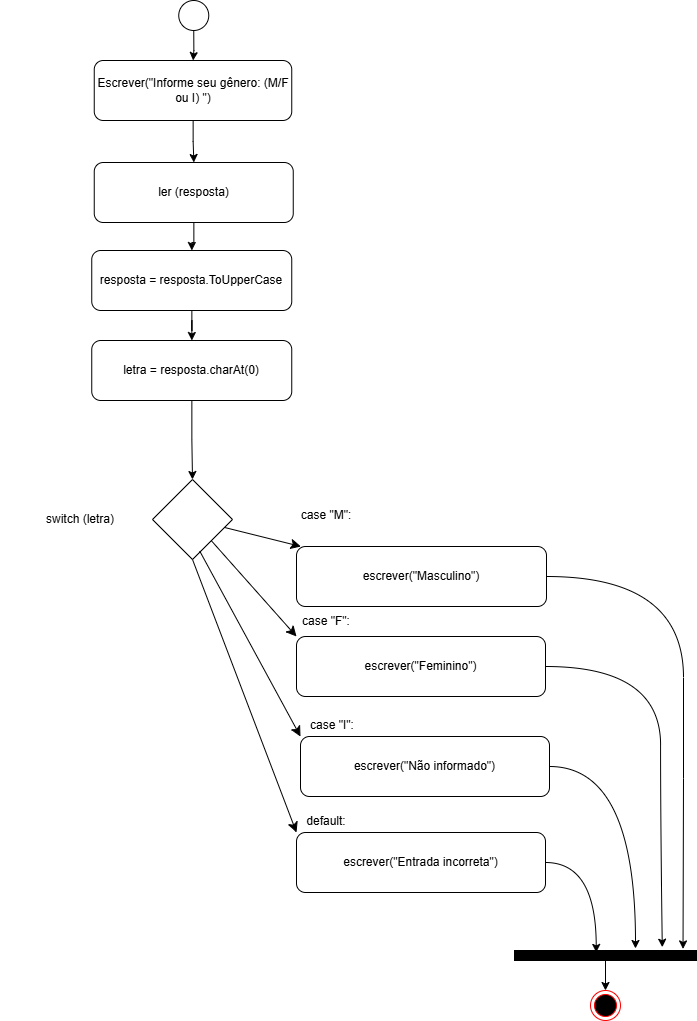

The diagram above was exported from draw.io. Its source (the exported page's mxGraphModel, read from the mxfile embedded in the PNG):
<mxGraphModel dx="3843" dy="2598" grid="1" gridSize="10" guides="1" tooltips="1" connect="1" arrows="1" fold="1" page="1" pageScale="1" pageWidth="827" pageHeight="1169" math="0" shadow="0">
  <root>
    <mxCell id="0" />
    <mxCell id="1" parent="0" />
    <mxCell id="LCr0_zkPLSrHNDagsrAb-43" value="" style="ellipse;html=1;shape=endState;fillColor=#000000;strokeColor=#ff0000;" vertex="1" parent="1">
      <mxGeometry x="-140" y="-160" width="30" height="30" as="geometry" />
    </mxCell>
    <mxCell id="LCr0_zkPLSrHNDagsrAb-66" value="" style="edgeStyle=orthogonalEdgeStyle;rounded=0;orthogonalLoop=1;jettySize=auto;html=1;" edge="1" parent="1" source="LCr0_zkPLSrHNDagsrAb-45" target="LCr0_zkPLSrHNDagsrAb-65">
      <mxGeometry relative="1" as="geometry" />
    </mxCell>
    <mxCell id="LCr0_zkPLSrHNDagsrAb-45" value="" style="ellipse;whiteSpace=wrap;html=1;aspect=fixed;" vertex="1" parent="1">
      <mxGeometry x="-551.75" y="-1150" width="30" height="30" as="geometry" />
    </mxCell>
    <mxCell id="LCr0_zkPLSrHNDagsrAb-69" value="" style="edgeStyle=orthogonalEdgeStyle;rounded=0;orthogonalLoop=1;jettySize=auto;html=1;" edge="1" parent="1" source="LCr0_zkPLSrHNDagsrAb-47" target="LCr0_zkPLSrHNDagsrAb-68">
      <mxGeometry relative="1" as="geometry" />
    </mxCell>
    <mxCell id="LCr0_zkPLSrHNDagsrAb-47" value="ler (resposta)" style="rounded=1;whiteSpace=wrap;html=1;" vertex="1" parent="1">
      <mxGeometry x="-636.25" y="-988" width="199" height="60" as="geometry" />
    </mxCell>
    <mxCell id="LCr0_zkPLSrHNDagsrAb-49" value="escrever(&quot;Masculino&quot;)" style="whiteSpace=wrap;html=1;rounded=1;" vertex="1" parent="1">
      <mxGeometry x="-434" y="-604" width="250" height="60" as="geometry" />
    </mxCell>
    <mxCell id="LCr0_zkPLSrHNDagsrAb-50" value="" style="edgeStyle=none;curved=1;rounded=0;orthogonalLoop=1;jettySize=auto;html=1;fontSize=12;startSize=8;endSize=8;" edge="1" parent="1" source="LCr0_zkPLSrHNDagsrAb-52" target="LCr0_zkPLSrHNDagsrAb-49">
      <mxGeometry relative="1" as="geometry" />
    </mxCell>
    <mxCell id="LCr0_zkPLSrHNDagsrAb-51" value="" style="edgeStyle=none;curved=1;rounded=0;orthogonalLoop=1;jettySize=auto;html=1;fontSize=12;startSize=8;endSize=8;entryX=0;entryY=0;entryDx=0;entryDy=0;" edge="1" parent="1" source="LCr0_zkPLSrHNDagsrAb-52" target="LCr0_zkPLSrHNDagsrAb-55">
      <mxGeometry relative="1" as="geometry" />
    </mxCell>
    <mxCell id="LCr0_zkPLSrHNDagsrAb-52" value="" style="rhombus;whiteSpace=wrap;html=1;" vertex="1" parent="1">
      <mxGeometry x="-578" y="-671" width="80" height="80" as="geometry" />
    </mxCell>
    <mxCell id="LCr0_zkPLSrHNDagsrAb-53" value="switch (letra)" style="text;html=1;align=center;verticalAlign=middle;whiteSpace=wrap;rounded=0;" vertex="1" parent="1">
      <mxGeometry x="-730" y="-646" width="160" height="30" as="geometry" />
    </mxCell>
    <mxCell id="LCr0_zkPLSrHNDagsrAb-55" value="escrever(&quot;Feminino&quot;)" style="whiteSpace=wrap;html=1;rounded=1;" vertex="1" parent="1">
      <mxGeometry x="-434" y="-514" width="249" height="60" as="geometry" />
    </mxCell>
    <mxCell id="LCr0_zkPLSrHNDagsrAb-56" value="case &quot;M&quot;:" style="text;html=1;align=center;verticalAlign=middle;whiteSpace=wrap;rounded=0;" vertex="1" parent="1">
      <mxGeometry x="-484" y="-650" width="160" height="30" as="geometry" />
    </mxCell>
    <mxCell id="LCr0_zkPLSrHNDagsrAb-57" value="case &quot;F&quot;:" style="text;html=1;align=center;verticalAlign=middle;whiteSpace=wrap;rounded=0;" vertex="1" parent="1">
      <mxGeometry x="-484" y="-544" width="160" height="30" as="geometry" />
    </mxCell>
    <mxCell id="LCr0_zkPLSrHNDagsrAb-58" value="" style="edgeStyle=none;curved=1;rounded=0;orthogonalLoop=1;jettySize=auto;html=1;fontSize=12;startSize=8;endSize=8;entryX=0;entryY=0;entryDx=0;entryDy=0;exitX=0.59;exitY=0.894;exitDx=0;exitDy=0;exitPerimeter=0;" edge="1" parent="1" source="LCr0_zkPLSrHNDagsrAb-52" target="LCr0_zkPLSrHNDagsrAb-60">
      <mxGeometry relative="1" as="geometry">
        <mxPoint x="-550" y="-564" as="sourcePoint" />
        <mxPoint x="-465" y="-468" as="targetPoint" />
      </mxGeometry>
    </mxCell>
    <mxCell id="LCr0_zkPLSrHNDagsrAb-60" value="escrever(&quot;Não informado&quot;)" style="whiteSpace=wrap;html=1;rounded=1;" vertex="1" parent="1">
      <mxGeometry x="-430" y="-414" width="249" height="60" as="geometry" />
    </mxCell>
    <mxCell id="LCr0_zkPLSrHNDagsrAb-61" value="escrever(&quot;Entrada incorreta&quot;)" style="whiteSpace=wrap;html=1;rounded=1;" vertex="1" parent="1">
      <mxGeometry x="-434" y="-318" width="249" height="60" as="geometry" />
    </mxCell>
    <mxCell id="LCr0_zkPLSrHNDagsrAb-62" value="" style="edgeStyle=none;curved=1;rounded=0;orthogonalLoop=1;jettySize=auto;html=1;fontSize=12;startSize=8;endSize=8;entryX=0;entryY=0;entryDx=0;entryDy=0;exitX=0.5;exitY=1;exitDx=0;exitDy=0;" edge="1" parent="1" source="LCr0_zkPLSrHNDagsrAb-52" target="LCr0_zkPLSrHNDagsrAb-61">
      <mxGeometry relative="1" as="geometry">
        <mxPoint x="-521" y="-589" as="sourcePoint" />
        <mxPoint x="-420" y="-404" as="targetPoint" />
      </mxGeometry>
    </mxCell>
    <mxCell id="LCr0_zkPLSrHNDagsrAb-63" value="case &quot;I&quot;:" style="text;html=1;align=center;verticalAlign=middle;whiteSpace=wrap;rounded=0;" vertex="1" parent="1">
      <mxGeometry x="-478" y="-440" width="160" height="30" as="geometry" />
    </mxCell>
    <mxCell id="LCr0_zkPLSrHNDagsrAb-64" value="default:" style="text;html=1;align=center;verticalAlign=middle;whiteSpace=wrap;rounded=0;" vertex="1" parent="1">
      <mxGeometry x="-484" y="-344" width="160" height="30" as="geometry" />
    </mxCell>
    <mxCell id="LCr0_zkPLSrHNDagsrAb-67" value="" style="edgeStyle=orthogonalEdgeStyle;rounded=0;orthogonalLoop=1;jettySize=auto;html=1;" edge="1" parent="1" source="LCr0_zkPLSrHNDagsrAb-65" target="LCr0_zkPLSrHNDagsrAb-47">
      <mxGeometry relative="1" as="geometry" />
    </mxCell>
    <mxCell id="LCr0_zkPLSrHNDagsrAb-65" value="Escrever(&quot;Informe seu gênero: (M/F ou I) &quot;)" style="rounded=1;whiteSpace=wrap;html=1;" vertex="1" parent="1">
      <mxGeometry x="-636.25" y="-1090" width="197.5" height="60" as="geometry" />
    </mxCell>
    <mxCell id="LCr0_zkPLSrHNDagsrAb-72" value="" style="edgeStyle=orthogonalEdgeStyle;rounded=0;orthogonalLoop=1;jettySize=auto;html=1;" edge="1" parent="1" source="LCr0_zkPLSrHNDagsrAb-68" target="LCr0_zkPLSrHNDagsrAb-71">
      <mxGeometry relative="1" as="geometry" />
    </mxCell>
    <mxCell id="LCr0_zkPLSrHNDagsrAb-68" value="resposta = resposta.ToUpperCase" style="whiteSpace=wrap;html=1;rounded=1;" vertex="1" parent="1">
      <mxGeometry x="-638.75" y="-900" width="200" height="60" as="geometry" />
    </mxCell>
    <mxCell id="LCr0_zkPLSrHNDagsrAb-73" style="edgeStyle=orthogonalEdgeStyle;rounded=0;orthogonalLoop=1;jettySize=auto;html=1;entryX=0.5;entryY=0;entryDx=0;entryDy=0;" edge="1" parent="1" source="LCr0_zkPLSrHNDagsrAb-71" target="LCr0_zkPLSrHNDagsrAb-52">
      <mxGeometry relative="1" as="geometry" />
    </mxCell>
    <mxCell id="LCr0_zkPLSrHNDagsrAb-71" value="letra = resposta.charAt(0)" style="whiteSpace=wrap;html=1;rounded=1;" vertex="1" parent="1">
      <mxGeometry x="-638.75" y="-810" width="200" height="60" as="geometry" />
    </mxCell>
    <mxCell id="LCr0_zkPLSrHNDagsrAb-79" value="" style="edgeStyle=orthogonalEdgeStyle;curved=1;rounded=0;orthogonalLoop=1;jettySize=auto;html=1;" edge="1" parent="1" source="LCr0_zkPLSrHNDagsrAb-74" target="LCr0_zkPLSrHNDagsrAb-43">
      <mxGeometry relative="1" as="geometry" />
    </mxCell>
    <mxCell id="LCr0_zkPLSrHNDagsrAb-74" value="" style="rounded=0;whiteSpace=wrap;html=1;shadow=0;fillColor=#000000;" vertex="1" parent="1">
      <mxGeometry x="-216" y="-200" width="182" height="10" as="geometry" />
    </mxCell>
    <mxCell id="LCr0_zkPLSrHNDagsrAb-75" style="edgeStyle=orthogonalEdgeStyle;curved=1;rounded=0;orthogonalLoop=1;jettySize=auto;html=1;entryX=0.926;entryY=-0.157;entryDx=0;entryDy=0;entryPerimeter=0;" edge="1" parent="1" source="LCr0_zkPLSrHNDagsrAb-49" target="LCr0_zkPLSrHNDagsrAb-74">
      <mxGeometry relative="1" as="geometry">
        <Array as="points">
          <mxPoint x="-47" y="-574" />
          <mxPoint x="-47" y="-372" />
        </Array>
      </mxGeometry>
    </mxCell>
    <mxCell id="LCr0_zkPLSrHNDagsrAb-76" style="edgeStyle=orthogonalEdgeStyle;curved=1;rounded=0;orthogonalLoop=1;jettySize=auto;html=1;entryX=0.812;entryY=-0.33;entryDx=0;entryDy=0;entryPerimeter=0;" edge="1" parent="1" source="LCr0_zkPLSrHNDagsrAb-55" target="LCr0_zkPLSrHNDagsrAb-74">
      <mxGeometry relative="1" as="geometry">
        <Array as="points">
          <mxPoint x="-70" y="-484" />
          <mxPoint x="-70" y="-327" />
          <mxPoint x="-68" y="-327" />
        </Array>
      </mxGeometry>
    </mxCell>
    <mxCell id="LCr0_zkPLSrHNDagsrAb-77" style="edgeStyle=orthogonalEdgeStyle;curved=1;rounded=0;orthogonalLoop=1;jettySize=auto;html=1;" edge="1" parent="1" source="LCr0_zkPLSrHNDagsrAb-60">
      <mxGeometry relative="1" as="geometry">
        <mxPoint x="-95" y="-202" as="targetPoint" />
        <Array as="points">
          <mxPoint x="-95" y="-384" />
        </Array>
      </mxGeometry>
    </mxCell>
    <mxCell id="LCr0_zkPLSrHNDagsrAb-78" style="edgeStyle=orthogonalEdgeStyle;curved=1;rounded=0;orthogonalLoop=1;jettySize=auto;html=1;entryX=0.449;entryY=0.191;entryDx=0;entryDy=0;entryPerimeter=0;" edge="1" parent="1" source="LCr0_zkPLSrHNDagsrAb-61" target="LCr0_zkPLSrHNDagsrAb-74">
      <mxGeometry relative="1" as="geometry">
        <Array as="points">
          <mxPoint x="-134" y="-288" />
        </Array>
      </mxGeometry>
    </mxCell>
  </root>
</mxGraphModel>